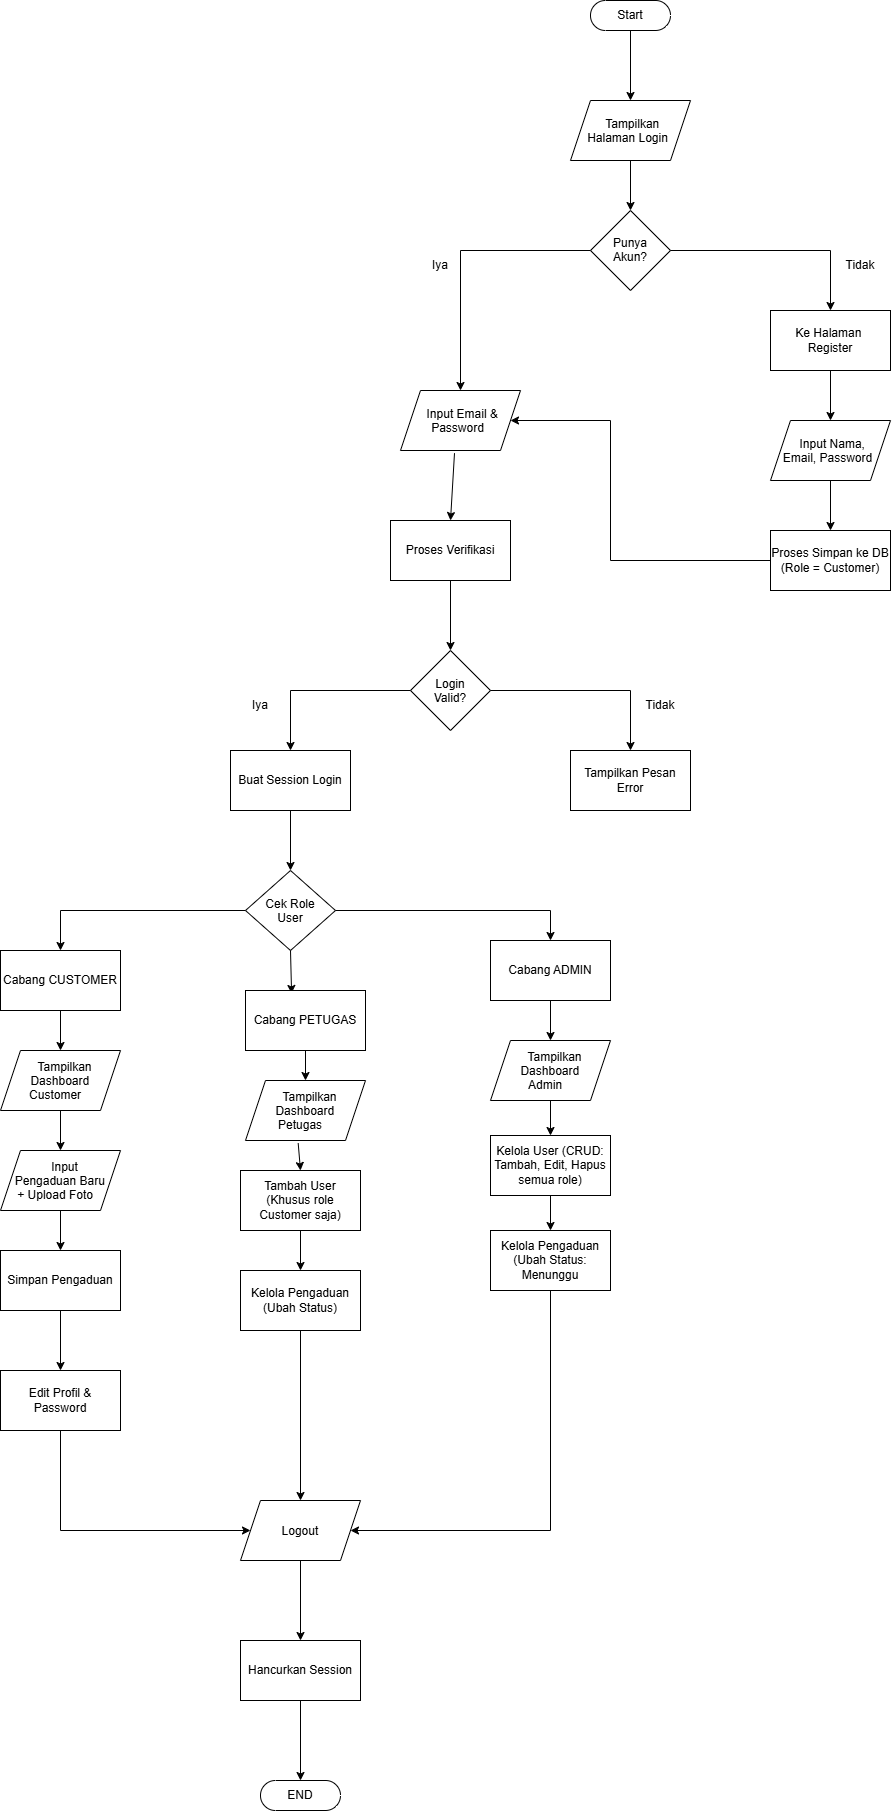

The diagram above was exported from draw.io. Its source (the exported page's mxGraphModel, read from the mxfile embedded in the PNG):
<mxGraphModel dx="3496" dy="1764" grid="1" gridSize="10" guides="1" tooltips="1" connect="1" arrows="1" fold="1" page="0" pageScale="1" pageWidth="827" pageHeight="1169" math="0" shadow="0">
  <root>
    <mxCell id="0" />
    <mxCell id="1" parent="0" />
    <mxCell id="Ems-OQcSkwmOg5OheRfj-2" edge="1" parent="1" source="Ems-OQcSkwmOg5OheRfj-82" style="endArrow=classic;html=1;rounded=0;exitX=0.5;exitY=0.5;exitDx=0;exitDy=15;exitPerimeter=0;entryX=0.5;entryY=0;entryDx=0;entryDy=0;" target="Ems-OQcSkwmOg5OheRfj-3" value="">
      <mxGeometry height="50" relative="1" width="50" as="geometry">
        <mxPoint x="310" y="99.99999999999994" as="sourcePoint" />
        <mxPoint x="370" y="190" as="targetPoint" />
      </mxGeometry>
    </mxCell>
    <mxCell id="Ems-OQcSkwmOg5OheRfj-3" parent="1" style="shape=parallelogram;perimeter=parallelogramPerimeter;whiteSpace=wrap;html=1;shapeInside=1;fixedSize=1;" value="Tampilkan Halaman Login" vertex="1">
      <mxGeometry height="60" width="120" x="250" y="170" as="geometry" />
    </mxCell>
    <mxCell id="Ems-OQcSkwmOg5OheRfj-4" edge="1" parent="1" source="Ems-OQcSkwmOg5OheRfj-3" style="endArrow=classic;html=1;rounded=0;exitX=0.5;exitY=1;exitDx=0;exitDy=0;" target="Ems-OQcSkwmOg5OheRfj-5" value="">
      <mxGeometry height="50" relative="1" width="50" as="geometry">
        <mxPoint x="320" y="240" as="sourcePoint" />
        <mxPoint x="370" y="190" as="targetPoint" />
      </mxGeometry>
    </mxCell>
    <mxCell id="Ems-OQcSkwmOg5OheRfj-5" parent="1" style="rhombus;whiteSpace=wrap;html=1;shapeInside=1;" value="Punya Akun?" vertex="1">
      <mxGeometry height="80" width="80" x="270" y="280" as="geometry" />
    </mxCell>
    <mxCell id="Ems-OQcSkwmOg5OheRfj-6" edge="1" parent="1" source="Ems-OQcSkwmOg5OheRfj-5" style="endArrow=classic;html=1;rounded=0;exitX=1;exitY=0.5;exitDx=0;exitDy=0;" target="Ems-OQcSkwmOg5OheRfj-7" value="">
      <mxGeometry height="50" relative="1" width="50" as="geometry">
        <Array as="points">
          <mxPoint x="510" y="320" />
        </Array>
        <mxPoint x="320" y="240" as="sourcePoint" />
        <mxPoint x="370" y="190" as="targetPoint" />
      </mxGeometry>
    </mxCell>
    <mxCell id="Ems-OQcSkwmOg5OheRfj-7" parent="1" style="rounded=0;whiteSpace=wrap;html=1;" value="Ke Halaman&amp;nbsp;&lt;div&gt;&lt;span style=&quot;background-color: transparent; color: light-dark(rgb(0, 0, 0), rgb(255, 255, 255));&quot;&gt;Register&lt;/span&gt;&lt;/div&gt;" vertex="1">
      <mxGeometry height="60" width="120" x="450" y="380" as="geometry" />
    </mxCell>
    <mxCell id="Ems-OQcSkwmOg5OheRfj-9" edge="1" parent="1" source="Ems-OQcSkwmOg5OheRfj-5" style="endArrow=classic;html=1;rounded=0;exitX=0;exitY=0.5;exitDx=0;exitDy=0;entryX=0.5;entryY=0;entryDx=0;entryDy=0;" target="Ems-OQcSkwmOg5OheRfj-17" value="">
      <mxGeometry height="50" relative="1" width="50" as="geometry">
        <Array as="points">
          <mxPoint x="140" y="320" />
        </Array>
        <mxPoint x="320" y="450" as="sourcePoint" />
        <mxPoint x="140" y="380" as="targetPoint" />
      </mxGeometry>
    </mxCell>
    <mxCell id="Ems-OQcSkwmOg5OheRfj-11" parent="1" style="text;html=1;whiteSpace=wrap;strokeColor=none;fillColor=none;align=center;verticalAlign=middle;rounded=0;" value="Tidak" vertex="1">
      <mxGeometry height="30" width="60" x="510" y="320" as="geometry" />
    </mxCell>
    <mxCell id="Ems-OQcSkwmOg5OheRfj-12" parent="1" style="text;html=1;whiteSpace=wrap;strokeColor=none;fillColor=none;align=center;verticalAlign=middle;rounded=0;" value="Iya" vertex="1">
      <mxGeometry height="30" width="60" x="90" y="320" as="geometry" />
    </mxCell>
    <mxCell id="Ems-OQcSkwmOg5OheRfj-13" edge="1" parent="1" source="Ems-OQcSkwmOg5OheRfj-7" style="endArrow=classic;html=1;rounded=0;exitX=0.5;exitY=1;exitDx=0;exitDy=0;" target="Ems-OQcSkwmOg5OheRfj-14" value="">
      <mxGeometry height="50" relative="1" width="50" as="geometry">
        <mxPoint x="320" y="470" as="sourcePoint" />
        <mxPoint x="370" y="420" as="targetPoint" />
      </mxGeometry>
    </mxCell>
    <mxCell id="Ems-OQcSkwmOg5OheRfj-14" parent="1" style="shape=parallelogram;perimeter=parallelogramPerimeter;whiteSpace=wrap;html=1;shapeInside=1;fixedSize=1;" value="Input Nama, Email, Password" vertex="1">
      <mxGeometry height="60" width="120" x="450" y="490" as="geometry" />
    </mxCell>
    <mxCell id="Ems-OQcSkwmOg5OheRfj-15" edge="1" parent="1" source="Ems-OQcSkwmOg5OheRfj-14" style="endArrow=classic;html=1;rounded=0;exitX=0.5;exitY=1;exitDx=0;exitDy=0;" target="Ems-OQcSkwmOg5OheRfj-16" value="">
      <mxGeometry height="50" relative="1" width="50" as="geometry">
        <mxPoint x="320" y="470" as="sourcePoint" />
        <mxPoint x="370" y="420" as="targetPoint" />
      </mxGeometry>
    </mxCell>
    <mxCell id="Ems-OQcSkwmOg5OheRfj-16" parent="1" style="rounded=0;whiteSpace=wrap;html=1;" value="Proses Simpan ke DB (Role = Customer)" vertex="1">
      <mxGeometry height="60" width="120" x="450" y="600" as="geometry" />
    </mxCell>
    <mxCell id="Ems-OQcSkwmOg5OheRfj-17" parent="1" style="shape=parallelogram;perimeter=parallelogramPerimeter;whiteSpace=wrap;html=1;shapeInside=1;fixedSize=1;" value="Input Email &amp; Password" vertex="1">
      <mxGeometry height="60" width="120" x="80" y="460" as="geometry" />
    </mxCell>
    <mxCell id="Ems-OQcSkwmOg5OheRfj-19" edge="1" parent="1" source="Ems-OQcSkwmOg5OheRfj-17" style="endArrow=classic;html=1;rounded=0;exitX=0.45;exitY=1.044;exitDx=0;exitDy=0;exitPerimeter=0;entryX=0.5;entryY=0;entryDx=0;entryDy=0;" target="Ems-OQcSkwmOg5OheRfj-20" value="">
      <mxGeometry height="50" relative="1" width="50" as="geometry">
        <mxPoint x="320" y="540" as="sourcePoint" />
        <mxPoint x="370" y="490" as="targetPoint" />
      </mxGeometry>
    </mxCell>
    <mxCell id="Ems-OQcSkwmOg5OheRfj-20" parent="1" style="rounded=0;whiteSpace=wrap;html=1;" value="Proses Verifikasi" vertex="1">
      <mxGeometry height="60" width="120" x="70" y="590" as="geometry" />
    </mxCell>
    <mxCell id="Ems-OQcSkwmOg5OheRfj-21" edge="1" parent="1" source="Ems-OQcSkwmOg5OheRfj-20" style="endArrow=classic;html=1;rounded=0;exitX=0.5;exitY=1;exitDx=0;exitDy=0;" target="Ems-OQcSkwmOg5OheRfj-22" value="">
      <mxGeometry height="50" relative="1" width="50" as="geometry">
        <mxPoint x="320" y="540" as="sourcePoint" />
        <mxPoint x="370" y="490" as="targetPoint" />
      </mxGeometry>
    </mxCell>
    <mxCell id="Ems-OQcSkwmOg5OheRfj-22" parent="1" style="rhombus;whiteSpace=wrap;html=1;shapeInside=1;" value="Login Valid?" vertex="1">
      <mxGeometry height="80" width="80" x="90" y="720" as="geometry" />
    </mxCell>
    <mxCell id="Ems-OQcSkwmOg5OheRfj-23" edge="1" parent="1" source="Ems-OQcSkwmOg5OheRfj-22" style="endArrow=classic;html=1;rounded=0;exitX=1;exitY=0.5;exitDx=0;exitDy=0;" target="Ems-OQcSkwmOg5OheRfj-24" value="">
      <mxGeometry height="50" relative="1" width="50" as="geometry">
        <Array as="points">
          <mxPoint x="310" y="760" />
        </Array>
        <mxPoint x="320" y="610" as="sourcePoint" />
        <mxPoint x="370" y="560" as="targetPoint" />
      </mxGeometry>
    </mxCell>
    <mxCell id="Ems-OQcSkwmOg5OheRfj-24" parent="1" style="rounded=0;whiteSpace=wrap;html=1;" value="Tampilkan Pesan Error" vertex="1">
      <mxGeometry height="60" width="120" x="250" y="820" as="geometry" />
    </mxCell>
    <mxCell id="Ems-OQcSkwmOg5OheRfj-25" edge="1" parent="1" source="Ems-OQcSkwmOg5OheRfj-16" style="endArrow=classic;html=1;rounded=0;exitX=0;exitY=0.5;exitDx=0;exitDy=0;entryX=1;entryY=0.5;entryDx=0;entryDy=0;" target="Ems-OQcSkwmOg5OheRfj-17" value="">
      <mxGeometry height="50" relative="1" width="50" as="geometry">
        <Array as="points">
          <mxPoint x="290" y="630" />
          <mxPoint x="290" y="490" />
        </Array>
        <mxPoint x="320" y="700" as="sourcePoint" />
        <mxPoint x="290" y="460" as="targetPoint" />
      </mxGeometry>
    </mxCell>
    <mxCell id="Ems-OQcSkwmOg5OheRfj-26" edge="1" parent="1" source="Ems-OQcSkwmOg5OheRfj-22" style="endArrow=classic;html=1;rounded=0;exitX=0;exitY=0.5;exitDx=0;exitDy=0;" target="Ems-OQcSkwmOg5OheRfj-29" value="">
      <mxGeometry height="50" relative="1" width="50" as="geometry">
        <Array as="points">
          <mxPoint x="-30" y="760" />
        </Array>
        <mxPoint x="320" y="830" as="sourcePoint" />
        <mxPoint x="370" y="780" as="targetPoint" />
      </mxGeometry>
    </mxCell>
    <mxCell id="Ems-OQcSkwmOg5OheRfj-29" parent="1" style="rounded=0;whiteSpace=wrap;html=1;" value="Buat Session Login" vertex="1">
      <mxGeometry height="60" width="120" x="-90" y="820" as="geometry" />
    </mxCell>
    <mxCell id="Ems-OQcSkwmOg5OheRfj-31" parent="1" style="text;html=1;whiteSpace=wrap;strokeColor=none;fillColor=none;align=center;verticalAlign=middle;rounded=0;" value="Tidak" vertex="1">
      <mxGeometry height="30" width="60" x="310" y="760" as="geometry" />
    </mxCell>
    <mxCell id="Ems-OQcSkwmOg5OheRfj-32" parent="1" style="text;html=1;whiteSpace=wrap;strokeColor=none;fillColor=none;align=center;verticalAlign=middle;rounded=0;" value="Iya" vertex="1">
      <mxGeometry height="30" width="60" x="-90" y="760" as="geometry" />
    </mxCell>
    <mxCell id="Ems-OQcSkwmOg5OheRfj-33" edge="1" parent="1" source="Ems-OQcSkwmOg5OheRfj-29" style="endArrow=classic;html=1;rounded=0;exitX=0.5;exitY=1;exitDx=0;exitDy=0;" target="Ems-OQcSkwmOg5OheRfj-34" value="">
      <mxGeometry height="50" relative="1" width="50" as="geometry">
        <mxPoint x="230" y="930" as="sourcePoint" />
        <mxPoint x="280" y="880" as="targetPoint" />
      </mxGeometry>
    </mxCell>
    <mxCell id="Ems-OQcSkwmOg5OheRfj-34" parent="1" style="rhombus;whiteSpace=wrap;html=1;shapeInside=1;" value="Cek Role User" vertex="1">
      <mxGeometry height="80" width="90" x="-75" y="940" as="geometry" />
    </mxCell>
    <mxCell id="Ems-OQcSkwmOg5OheRfj-37" edge="1" parent="1" source="Ems-OQcSkwmOg5OheRfj-34" style="endArrow=classic;html=1;rounded=0;exitX=1;exitY=0.5;exitDx=0;exitDy=0;" target="Ems-OQcSkwmOg5OheRfj-72" value="">
      <mxGeometry height="50" relative="1" width="50" as="geometry">
        <Array as="points">
          <mxPoint x="230" y="980" />
        </Array>
        <mxPoint x="190" y="1060" as="sourcePoint" />
        <mxPoint x="260" y="990" as="targetPoint" />
      </mxGeometry>
    </mxCell>
    <mxCell id="Ems-OQcSkwmOg5OheRfj-41" edge="1" parent="1" source="Ems-OQcSkwmOg5OheRfj-34" style="endArrow=classic;html=1;rounded=0;exitX=0.5;exitY=1;exitDx=0;exitDy=0;entryX=0.384;entryY=0.049;entryDx=0;entryDy=0;entryPerimeter=0;" target="Ems-OQcSkwmOg5OheRfj-71" value="">
      <mxGeometry height="50" relative="1" width="50" as="geometry">
        <mxPoint x="120" y="1100" as="sourcePoint" />
        <mxPoint x="170" y="1050" as="targetPoint" />
      </mxGeometry>
    </mxCell>
    <mxCell id="Ems-OQcSkwmOg5OheRfj-42" edge="1" parent="1" source="Ems-OQcSkwmOg5OheRfj-34" style="endArrow=classic;html=1;rounded=0;exitX=0;exitY=0.5;exitDx=0;exitDy=0;entryX=0.5;entryY=0;entryDx=0;entryDy=0;" target="Ems-OQcSkwmOg5OheRfj-70" value="">
      <mxGeometry height="50" relative="1" width="50" as="geometry">
        <Array as="points">
          <mxPoint x="-260" y="980" />
        </Array>
        <mxPoint x="70" y="1100" as="sourcePoint" />
        <mxPoint x="-280" y="1030" as="targetPoint" />
      </mxGeometry>
    </mxCell>
    <mxCell id="Ems-OQcSkwmOg5OheRfj-44" edge="1" parent="1" source="Ems-OQcSkwmOg5OheRfj-72" style="endArrow=classic;html=1;rounded=0;exitX=0.5;exitY=1;exitDx=0;exitDy=0;" target="Ems-OQcSkwmOg5OheRfj-45" value="">
      <mxGeometry height="50" relative="1" width="50" as="geometry">
        <mxPoint x="230" y="1080" as="sourcePoint" />
        <mxPoint x="120" y="1050" as="targetPoint" />
      </mxGeometry>
    </mxCell>
    <mxCell id="Ems-OQcSkwmOg5OheRfj-45" parent="1" style="shape=parallelogram;perimeter=parallelogramPerimeter;whiteSpace=wrap;html=1;shapeInside=1;fixedSize=1;" value="Tampilkan Dashboard Admin" vertex="1">
      <mxGeometry height="60" width="120" x="170" y="1110" as="geometry" />
    </mxCell>
    <mxCell id="Ems-OQcSkwmOg5OheRfj-47" edge="1" parent="1" source="Ems-OQcSkwmOg5OheRfj-45" style="endArrow=classic;html=1;rounded=0;exitX=0.5;exitY=1;exitDx=0;exitDy=0;entryX=0.5;entryY=0;entryDx=0;entryDy=0;" target="Ems-OQcSkwmOg5OheRfj-49" value="">
      <mxGeometry height="50" relative="1" width="50" as="geometry">
        <mxPoint x="70" y="1150" as="sourcePoint" />
        <mxPoint x="125" y="1210" as="targetPoint" />
      </mxGeometry>
    </mxCell>
    <mxCell id="Ems-OQcSkwmOg5OheRfj-49" parent="1" style="rounded=0;whiteSpace=wrap;html=1;" value="Kelola User (CRUD: Tambah, Edit, Hapus semua role)" vertex="1">
      <mxGeometry height="60" width="120" x="170" y="1205" as="geometry" />
    </mxCell>
    <mxCell id="Ems-OQcSkwmOg5OheRfj-50" edge="1" parent="1" source="Ems-OQcSkwmOg5OheRfj-49" style="endArrow=classic;html=1;rounded=0;exitX=0.5;exitY=1;exitDx=0;exitDy=0;" target="Ems-OQcSkwmOg5OheRfj-51" value="">
      <mxGeometry height="50" relative="1" width="50" as="geometry">
        <mxPoint x="70" y="1150" as="sourcePoint" />
        <mxPoint x="120" y="1100" as="targetPoint" />
      </mxGeometry>
    </mxCell>
    <mxCell id="Ems-OQcSkwmOg5OheRfj-51" parent="1" style="rounded=0;whiteSpace=wrap;html=1;" value="Kelola Pengaduan (Ubah Status: Menunggu" vertex="1">
      <mxGeometry height="60" width="120" x="170" y="1300" as="geometry" />
    </mxCell>
    <mxCell id="Ems-OQcSkwmOg5OheRfj-52" parent="1" style="shape=parallelogram;perimeter=parallelogramPerimeter;whiteSpace=wrap;html=1;shapeInside=1;fixedSize=1;" value="Tampilkan Dashboard Petugas" vertex="1">
      <mxGeometry height="60" width="120" x="-75" y="1150" as="geometry" />
    </mxCell>
    <mxCell id="Ems-OQcSkwmOg5OheRfj-53" parent="1" style="rounded=0;whiteSpace=wrap;html=1;" value="Tambah User (Khusus role Customer saja)" vertex="1">
      <mxGeometry height="60" width="120" x="-80" y="1240" as="geometry" />
    </mxCell>
    <mxCell id="Ems-OQcSkwmOg5OheRfj-54" parent="1" style="rounded=0;whiteSpace=wrap;html=1;" value="Kelola Pengaduan (Ubah Status)" vertex="1">
      <mxGeometry height="60" width="120" x="-80" y="1340" as="geometry" />
    </mxCell>
    <mxCell id="Ems-OQcSkwmOg5OheRfj-56" edge="1" parent="1" source="Ems-OQcSkwmOg5OheRfj-71" style="endArrow=classic;html=1;rounded=0;exitX=0.5;exitY=1;exitDx=0;exitDy=0;entryX=0.5;entryY=0;entryDx=0;entryDy=0;" target="Ems-OQcSkwmOg5OheRfj-52" value="">
      <mxGeometry height="50" relative="1" width="50" as="geometry">
        <mxPoint x="-180" y="1270" as="sourcePoint" />
        <mxPoint x="-100" y="1200" as="targetPoint" />
      </mxGeometry>
    </mxCell>
    <mxCell id="Ems-OQcSkwmOg5OheRfj-57" edge="1" parent="1" source="Ems-OQcSkwmOg5OheRfj-52" style="endArrow=classic;html=1;rounded=0;exitX=0.439;exitY=1.044;exitDx=0;exitDy=0;exitPerimeter=0;entryX=0.5;entryY=0;entryDx=0;entryDy=0;" target="Ems-OQcSkwmOg5OheRfj-53" value="">
      <mxGeometry height="50" relative="1" width="50" as="geometry">
        <mxPoint x="-180" y="1280" as="sourcePoint" />
        <mxPoint x="-130" y="1230" as="targetPoint" />
      </mxGeometry>
    </mxCell>
    <mxCell id="Ems-OQcSkwmOg5OheRfj-58" edge="1" parent="1" source="Ems-OQcSkwmOg5OheRfj-53" style="endArrow=classic;html=1;rounded=0;exitX=0.5;exitY=1;exitDx=0;exitDy=0;entryX=0.5;entryY=0;entryDx=0;entryDy=0;" target="Ems-OQcSkwmOg5OheRfj-54" value="">
      <mxGeometry height="50" relative="1" width="50" as="geometry">
        <mxPoint x="-180" y="1280" as="sourcePoint" />
        <mxPoint x="-130" y="1230" as="targetPoint" />
      </mxGeometry>
    </mxCell>
    <mxCell id="Ems-OQcSkwmOg5OheRfj-59" parent="1" style="shape=parallelogram;perimeter=parallelogramPerimeter;whiteSpace=wrap;html=1;shapeInside=1;fixedSize=1;" value="Tampilkan Dashboard Customer" vertex="1">
      <mxGeometry height="60" width="120" x="-320" y="1120" as="geometry" />
    </mxCell>
    <mxCell id="Ems-OQcSkwmOg5OheRfj-60" parent="1" style="rounded=0;whiteSpace=wrap;html=1;" value="Simpan Pengaduan" vertex="1">
      <mxGeometry height="60" width="120" x="-320" y="1320" as="geometry" />
    </mxCell>
    <mxCell id="Ems-OQcSkwmOg5OheRfj-61" parent="1" style="rounded=0;whiteSpace=wrap;html=1;" value="Edit Profil &amp; Password" vertex="1">
      <mxGeometry height="60" width="120" x="-320" y="1440" as="geometry" />
    </mxCell>
    <mxCell id="Ems-OQcSkwmOg5OheRfj-63" edge="1" parent="1" source="Ems-OQcSkwmOg5OheRfj-70" style="endArrow=classic;html=1;rounded=0;entryX=0.5;entryY=0;entryDx=0;entryDy=0;exitX=0.5;exitY=1;exitDx=0;exitDy=0;" target="Ems-OQcSkwmOg5OheRfj-59" value="">
      <mxGeometry height="50" relative="1" width="50" as="geometry">
        <mxPoint x="-260" y="1060" as="sourcePoint" />
        <mxPoint x="-180" y="1160" as="targetPoint" />
      </mxGeometry>
    </mxCell>
    <mxCell id="Ems-OQcSkwmOg5OheRfj-64" edge="1" parent="1" source="Ems-OQcSkwmOg5OheRfj-59" style="endArrow=classic;html=1;rounded=0;exitX=0.5;exitY=1;exitDx=0;exitDy=0;entryX=0.5;entryY=0;entryDx=0;entryDy=0;" target="Ems-OQcSkwmOg5OheRfj-68" value="">
      <mxGeometry height="50" relative="1" width="50" as="geometry">
        <mxPoint x="-230" y="1210" as="sourcePoint" />
        <mxPoint x="-260" y="1210" as="targetPoint" />
      </mxGeometry>
    </mxCell>
    <mxCell id="Ems-OQcSkwmOg5OheRfj-65" edge="1" parent="1" source="Ems-OQcSkwmOg5OheRfj-60" style="endArrow=classic;html=1;rounded=0;exitX=0.5;exitY=1;exitDx=0;exitDy=0;entryX=0.5;entryY=0;entryDx=0;entryDy=0;" target="Ems-OQcSkwmOg5OheRfj-61" value="">
      <mxGeometry height="50" relative="1" width="50" as="geometry">
        <mxPoint x="-230" y="1290" as="sourcePoint" />
        <mxPoint x="-180" y="1240" as="targetPoint" />
      </mxGeometry>
    </mxCell>
    <mxCell id="Ems-OQcSkwmOg5OheRfj-67" edge="1" parent="1" source="Ems-OQcSkwmOg5OheRfj-68" style="endArrow=classic;html=1;rounded=0;exitX=0.5;exitY=1;exitDx=0;exitDy=0;entryX=0.5;entryY=0;entryDx=0;entryDy=0;" target="Ems-OQcSkwmOg5OheRfj-60" value="">
      <mxGeometry height="50" relative="1" width="50" as="geometry">
        <mxPoint x="-260" y="1290" as="sourcePoint" />
        <mxPoint x="-130" y="1340" as="targetPoint" />
      </mxGeometry>
    </mxCell>
    <mxCell id="Ems-OQcSkwmOg5OheRfj-68" parent="1" style="shape=parallelogram;perimeter=parallelogramPerimeter;whiteSpace=wrap;html=1;shapeInside=1;fixedSize=1;" value="Input Pengaduan Baru + Upload Foto" vertex="1">
      <mxGeometry height="60" width="120" x="-320" y="1220" as="geometry" />
    </mxCell>
    <mxCell id="Ems-OQcSkwmOg5OheRfj-70" parent="1" style="rounded=0;whiteSpace=wrap;html=1;" value="Cabang CUSTOMER" vertex="1">
      <mxGeometry height="60" width="120" x="-320" y="1020" as="geometry" />
    </mxCell>
    <mxCell id="Ems-OQcSkwmOg5OheRfj-71" parent="1" style="rounded=0;whiteSpace=wrap;html=1;" value="Cabang PETUGAS" vertex="1">
      <mxGeometry height="60" width="120" x="-75" y="1060" as="geometry" />
    </mxCell>
    <mxCell id="Ems-OQcSkwmOg5OheRfj-72" parent="1" style="rounded=0;whiteSpace=wrap;html=1;" value="Cabang ADMIN" vertex="1">
      <mxGeometry height="60" width="120" x="170" y="1010" as="geometry" />
    </mxCell>
    <mxCell id="Ems-OQcSkwmOg5OheRfj-73" edge="1" parent="1" source="Ems-OQcSkwmOg5OheRfj-61" style="endArrow=classic;html=1;rounded=0;exitX=0.5;exitY=1;exitDx=0;exitDy=0;" target="Ems-OQcSkwmOg5OheRfj-74" value="">
      <mxGeometry height="50" relative="1" width="50" as="geometry">
        <Array as="points">
          <mxPoint x="-260" y="1600" />
        </Array>
        <mxPoint x="-90" y="1530" as="sourcePoint" />
        <mxPoint x="-40" y="1480" as="targetPoint" />
      </mxGeometry>
    </mxCell>
    <mxCell id="Ems-OQcSkwmOg5OheRfj-74" parent="1" style="shape=parallelogram;perimeter=parallelogramPerimeter;whiteSpace=wrap;html=1;shapeInside=1;fixedSize=1;" value="Logout" vertex="1">
      <mxGeometry height="60" width="120" x="-80" y="1570.0000000000002" as="geometry" />
    </mxCell>
    <mxCell id="Ems-OQcSkwmOg5OheRfj-75" edge="1" parent="1" source="Ems-OQcSkwmOg5OheRfj-54" style="endArrow=classic;html=1;rounded=0;exitX=0.5;exitY=1;exitDx=0;exitDy=0;entryX=0.5;entryY=0;entryDx=0;entryDy=0;" target="Ems-OQcSkwmOg5OheRfj-74" value="">
      <mxGeometry height="50" relative="1" width="50" as="geometry">
        <mxPoint x="-90" y="1530" as="sourcePoint" />
        <mxPoint x="-40" y="1480" as="targetPoint" />
      </mxGeometry>
    </mxCell>
    <mxCell id="Ems-OQcSkwmOg5OheRfj-76" edge="1" parent="1" source="Ems-OQcSkwmOg5OheRfj-51" style="endArrow=classic;html=1;rounded=0;exitX=0.5;exitY=1;exitDx=0;exitDy=0;entryX=1;entryY=0.5;entryDx=0;entryDy=0;" target="Ems-OQcSkwmOg5OheRfj-74" value="">
      <mxGeometry height="50" relative="1" width="50" as="geometry">
        <Array as="points">
          <mxPoint x="230" y="1600" />
        </Array>
        <mxPoint x="-90" y="1530" as="sourcePoint" />
        <mxPoint x="-40" y="1480" as="targetPoint" />
      </mxGeometry>
    </mxCell>
    <mxCell id="Ems-OQcSkwmOg5OheRfj-77" edge="1" parent="1" source="Ems-OQcSkwmOg5OheRfj-74" style="endArrow=classic;html=1;rounded=0;exitX=0.5;exitY=1;exitDx=0;exitDy=0;" target="Ems-OQcSkwmOg5OheRfj-78" value="">
      <mxGeometry height="50" relative="1" width="50" as="geometry">
        <mxPoint x="-90" y="1660" as="sourcePoint" />
        <mxPoint x="-40" y="1610" as="targetPoint" />
      </mxGeometry>
    </mxCell>
    <mxCell id="Ems-OQcSkwmOg5OheRfj-78" parent="1" style="rounded=0;whiteSpace=wrap;html=1;" value="Hancurkan Session" vertex="1">
      <mxGeometry height="60" width="120" x="-80" y="1710" as="geometry" />
    </mxCell>
    <mxCell id="Ems-OQcSkwmOg5OheRfj-80" parent="1" style="html=1;dashed=0;whiteSpace=wrap;shape=mxgraph.dfd.start" value="END" vertex="1">
      <mxGeometry height="30" width="80" x="-60" y="1850" as="geometry" />
    </mxCell>
    <mxCell id="Ems-OQcSkwmOg5OheRfj-81" edge="1" parent="1" source="Ems-OQcSkwmOg5OheRfj-78" style="endArrow=classic;html=1;rounded=0;exitX=0.5;exitY=1;exitDx=0;exitDy=0;entryX=0.5;entryY=0.5;entryDx=0;entryDy=-15;entryPerimeter=0;" target="Ems-OQcSkwmOg5OheRfj-80" value="">
      <mxGeometry height="50" relative="1" width="50" as="geometry">
        <mxPoint x="-10" y="1780" as="sourcePoint" />
        <mxPoint x="90" y="1930" as="targetPoint" />
      </mxGeometry>
    </mxCell>
    <mxCell id="Ems-OQcSkwmOg5OheRfj-82" parent="1" style="html=1;dashed=0;whiteSpace=wrap;shape=mxgraph.dfd.start" value="Start" vertex="1">
      <mxGeometry height="30" width="80" x="270" y="70" as="geometry" />
    </mxCell>
  </root>
</mxGraphModel>